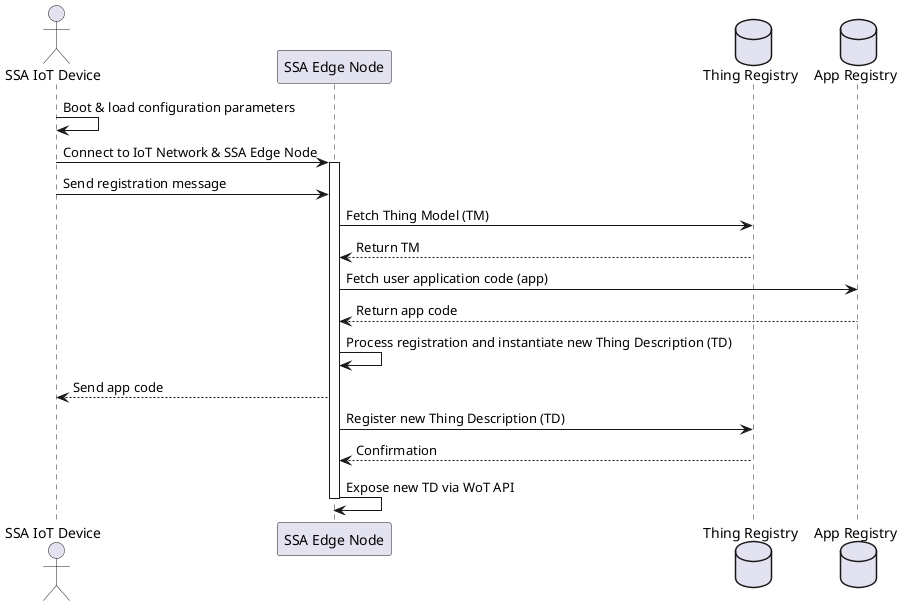

The diagram above was rendered by PlantUML. Its source (embedded in the PNG):
@startuml
actor "SSA IoT Device" as Device
participant "SSA Edge Node" as Edge
database "Thing Registry" as ThingRegistry
database "App Registry" as AppRegistry

Device -> Device: Boot & load configuration parameters

Device -> Edge: Connect to IoT Network & SSA Edge Node
activate Edge
Device -> Edge: Send registration message

Edge -> ThingRegistry: Fetch Thing Model (TM)
ThingRegistry --> Edge: Return TM

Edge -> AppRegistry: Fetch user application code (app)
AppRegistry --> Edge: Return app code

Edge -> Edge: Process registration and instantiate new Thing Description (TD)
Edge --> Device: Send app code

Edge -> ThingRegistry: Register new Thing Description (TD)
ThingRegistry --> Edge: Confirmation

Edge -> Edge: Expose new TD via WoT API
deactivate Edge
@enduml